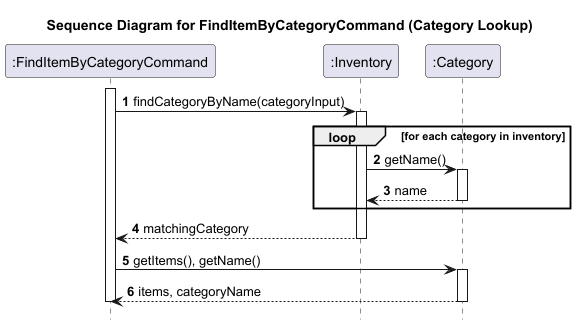

The diagram above was rendered by PlantUML. Its source (embedded in the PNG):
@startuml
title Sequence Diagram for FindItemByCategoryCommand (Category Lookup)

autonumber
hide footbox

participant ":FindItemByCategoryCommand" as FindItemByCategoryCommand
participant ":Inventory" as Inventory
participant ":Category" as Category

activate FindItemByCategoryCommand
FindItemByCategoryCommand -> Inventory: findCategoryByName(categoryInput)
activate Inventory
loop for each category in inventory
    Inventory -> Category: getName()
    activate Category
    Category --> Inventory: name
    deactivate Category
end
Inventory --> FindItemByCategoryCommand: matchingCategory
deactivate Inventory

FindItemByCategoryCommand -> Category: getItems(), getName()
activate Category
Category --> FindItemByCategoryCommand: items, categoryName
deactivate Category
deactivate FindItemByCategoryCommand
@enduml